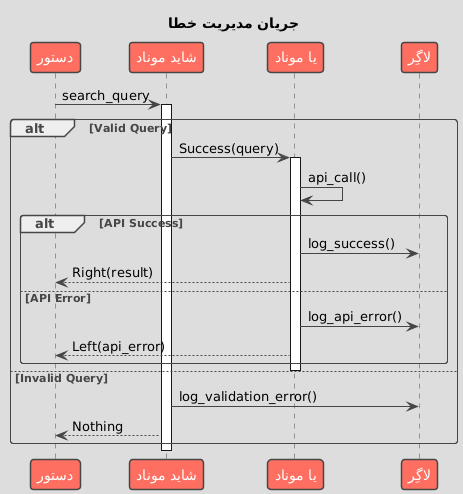

The diagram above was rendered by PlantUML. Its source (embedded in the PNG):
@startuml

skinparam BackgroundColor DDDDDD
skinparam shadowing false
skinparam RoundCorner 7
skinparam ArrowColor 454645
skinparam FontColor 454645
skinparam SequenceLifeLineBorderColor 454645
skinparam SequenceGroupHeaderFontColor 454645
skinparam SequenceGroupFontColor 454645
skinparam SequenceGroupBorderColor 454645
skinparam SequenceGroupBorderThickness 1

skinparam sequenceDivider {
    BorderColor 454645
    BorderThickness 1
    FontColor 454645
}

skinparam participant {
    BackgroundColor FF6F61
    BorderColor 454645
    FontColor White
    BorderThickness 1.5
}

skinparam database {
    BackgroundColor 98DDDE
    BorderColor 454645
    FontColor 454645
}

skinparam entity {
    BackgroundColor FFDA29
    BorderColor 454645
    FontColor 454645
}

skinparam note {
    BackgroundColor LightGreen
    BorderColor 454645
    FontColor 454645
    BorderThickness 1
}

skinparam actor {
    BackgroundColor 454645
    BorderColor 454645
    FontColor 454645
}

skinparam boundary {
    BackgroundColor FFDA29
    BorderColor 454645
    FontColor 454645
}

skinparam control {
    BackgroundColor FFDA29
    BorderColor 454645
    FontColor 454645
}

skinparam collections {
    BackgroundColor FF6F61
    BorderColor 454645
    FontColor 454645
    BorderThickness 1.5
}

skinparam queue {
    BackgroundColor FF6F61
    BorderColor 454645
    FontColor FFF
    BorderThickness 1.5
}

title جریان مدیریت خطا
participant "دستور" as C
participant "شاید موناد" as M
participant "یا موناد" as E
participant "لاگِر" as L

C -> M: search_query
activate M

alt Valid Query
  M -> E: Success(query)
  activate E
  E -> E: api_call()

  alt API Success
    E -> L: log_success()
    E --> C: Right(result)
  else API Error
    E -> L: log_api_error()
    E --> C: Left(api_error)
  end
  deactivate E

else Invalid Query
  M -> L: log_validation_error()
  M --> C: Nothing
end

deactivate M

@enduml